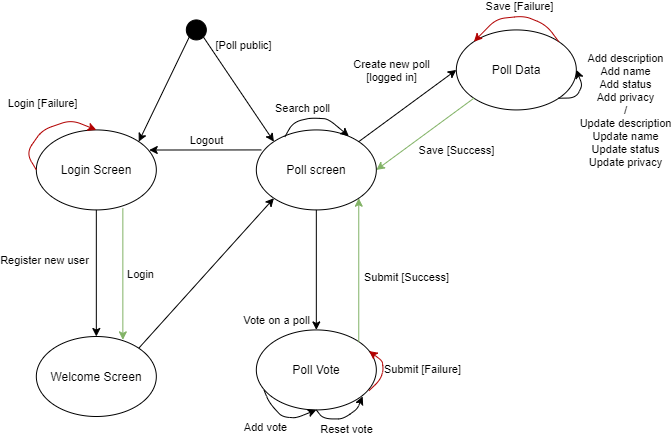

The diagram above was exported from draw.io. Its source (the exported page's mxGraphModel, read from the mxfile embedded in the PNG):
<mxGraphModel dx="981" dy="577" grid="1" gridSize="10" guides="1" tooltips="1" connect="1" arrows="1" fold="1" page="1" pageScale="1" pageWidth="850" pageHeight="1100" math="0" shadow="0">
  <root>
    <mxCell id="0" />
    <mxCell id="1" parent="0" />
    <mxCell id="KGxrKfS7VfsubCCOFwMV-39" value="Login Screen" style="ellipse;whiteSpace=wrap;html=1;fillColor=none;" vertex="1" parent="1">
      <mxGeometry x="191.83000000000004" y="313.43" width="120" height="80" as="geometry" />
    </mxCell>
    <mxCell id="KGxrKfS7VfsubCCOFwMV-40" value="Poll Vote" style="ellipse;whiteSpace=wrap;html=1;fillColor=none;" vertex="1" parent="1">
      <mxGeometry x="411.83000000000004" y="513.43" width="120" height="80" as="geometry" />
    </mxCell>
    <mxCell id="KGxrKfS7VfsubCCOFwMV-41" value="Poll screen" style="ellipse;whiteSpace=wrap;html=1;fillColor=none;" vertex="1" parent="1">
      <mxGeometry x="411.83000000000004" y="313.43" width="120" height="80" as="geometry" />
    </mxCell>
    <mxCell id="KGxrKfS7VfsubCCOFwMV-43" value="Poll Data" style="ellipse;whiteSpace=wrap;html=1;fillColor=none;" vertex="1" parent="1">
      <mxGeometry x="611.8299999999999" y="213.43" width="120" height="80" as="geometry" />
    </mxCell>
    <mxCell id="KGxrKfS7VfsubCCOFwMV-44" value="" style="endArrow=classic;html=1;exitX=1;exitY=0;exitDx=0;exitDy=0;entryX=0;entryY=0.5;entryDx=0;entryDy=0;" edge="1" parent="1" source="KGxrKfS7VfsubCCOFwMV-41" target="KGxrKfS7VfsubCCOFwMV-43">
      <mxGeometry width="50" height="50" relative="1" as="geometry">
        <mxPoint x="381.83000000000004" y="593.43" as="sourcePoint" />
        <mxPoint x="431.8299999999999" y="543.43" as="targetPoint" />
      </mxGeometry>
    </mxCell>
    <mxCell id="KGxrKfS7VfsubCCOFwMV-45" value="Create new poll&lt;br&gt;[logged in]" style="edgeLabel;html=1;align=center;verticalAlign=middle;resizable=0;points=[];rotation=0;labelBackgroundColor=none;" vertex="1" connectable="0" parent="KGxrKfS7VfsubCCOFwMV-44">
      <mxGeometry x="0.3015" y="1" relative="1" as="geometry">
        <mxPoint x="-30.480000000000004" y="-24.19" as="offset" />
      </mxGeometry>
    </mxCell>
    <mxCell id="KGxrKfS7VfsubCCOFwMV-46" value="" style="endArrow=classic;html=1;exitX=0.721;exitY=0.982;exitDx=0;exitDy=0;entryX=0.721;entryY=0.042;entryDx=0;entryDy=0;fillColor=#d5e8d4;strokeColor=#82b366;gradientColor=#97d077;exitPerimeter=0;entryPerimeter=0;" edge="1" parent="1" source="KGxrKfS7VfsubCCOFwMV-39" target="KGxrKfS7VfsubCCOFwMV-86">
      <mxGeometry width="50" height="50" relative="1" as="geometry">
        <mxPoint x="361.83000000000004" y="593.43" as="sourcePoint" />
        <mxPoint x="411.83000000000004" y="543.43" as="targetPoint" />
      </mxGeometry>
    </mxCell>
    <mxCell id="KGxrKfS7VfsubCCOFwMV-47" value="Login" style="edgeLabel;html=1;align=center;verticalAlign=middle;resizable=0;points=[];labelBackgroundColor=none;" vertex="1" connectable="0" parent="KGxrKfS7VfsubCCOFwMV-46">
      <mxGeometry x="-0.2976" y="-1" relative="1" as="geometry">
        <mxPoint x="18.57" y="19.32" as="offset" />
      </mxGeometry>
    </mxCell>
    <mxCell id="KGxrKfS7VfsubCCOFwMV-48" value="" style="ellipse;whiteSpace=wrap;html=1;aspect=fixed;labelBackgroundColor=none;fillColor=#000000;" vertex="1" parent="1">
      <mxGeometry x="341.83000000000004" y="203.43" width="20" height="20" as="geometry" />
    </mxCell>
    <mxCell id="KGxrKfS7VfsubCCOFwMV-49" value="" style="endArrow=classic;html=1;exitX=1;exitY=1;exitDx=0;exitDy=0;entryX=0;entryY=0;entryDx=0;entryDy=0;" edge="1" parent="1" source="KGxrKfS7VfsubCCOFwMV-48" target="KGxrKfS7VfsubCCOFwMV-41">
      <mxGeometry width="50" height="50" relative="1" as="geometry">
        <mxPoint x="701.8299999999999" y="563.43" as="sourcePoint" />
        <mxPoint x="751.8299999999999" y="513.43" as="targetPoint" />
      </mxGeometry>
    </mxCell>
    <mxCell id="KGxrKfS7VfsubCCOFwMV-50" value="[Poll public]" style="edgeLabel;html=1;align=center;verticalAlign=middle;resizable=0;points=[];labelBackgroundColor=none;" vertex="1" connectable="0" parent="KGxrKfS7VfsubCCOFwMV-49">
      <mxGeometry x="-0.3119" relative="1" as="geometry">
        <mxPoint x="15.579999999999997" y="-27.94" as="offset" />
      </mxGeometry>
    </mxCell>
    <mxCell id="KGxrKfS7VfsubCCOFwMV-51" value="" style="endArrow=classic;html=1;entryX=1;entryY=0;entryDx=0;entryDy=0;exitX=0;exitY=1;exitDx=0;exitDy=0;" edge="1" parent="1" source="KGxrKfS7VfsubCCOFwMV-48" target="KGxrKfS7VfsubCCOFwMV-39">
      <mxGeometry width="50" height="50" relative="1" as="geometry">
        <mxPoint x="211.83000000000004" y="273.43" as="sourcePoint" />
        <mxPoint x="751.8299999999999" y="513.43" as="targetPoint" />
      </mxGeometry>
    </mxCell>
    <mxCell id="KGxrKfS7VfsubCCOFwMV-52" value="" style="endArrow=classic;html=1;exitX=0.5;exitY=1;exitDx=0;exitDy=0;" edge="1" parent="1" source="KGxrKfS7VfsubCCOFwMV-41" target="KGxrKfS7VfsubCCOFwMV-40">
      <mxGeometry width="50" height="50" relative="1" as="geometry">
        <mxPoint x="641.8299999999999" y="493.43" as="sourcePoint" />
        <mxPoint x="691.8299999999999" y="443.43000000000006" as="targetPoint" />
      </mxGeometry>
    </mxCell>
    <mxCell id="KGxrKfS7VfsubCCOFwMV-53" value="Vote on a poll" style="edgeLabel;html=1;align=center;verticalAlign=middle;resizable=0;points=[];labelBackgroundColor=none;" vertex="1" connectable="0" parent="KGxrKfS7VfsubCCOFwMV-52">
      <mxGeometry x="-0.2472" relative="1" as="geometry">
        <mxPoint x="-40" y="65" as="offset" />
      </mxGeometry>
    </mxCell>
    <mxCell id="KGxrKfS7VfsubCCOFwMV-54" value="" style="endArrow=classic;html=1;exitX=0.5;exitY=1;exitDx=0;exitDy=0;entryX=0.5;entryY=0;entryDx=0;entryDy=0;" edge="1" parent="1" source="KGxrKfS7VfsubCCOFwMV-39" target="KGxrKfS7VfsubCCOFwMV-86">
      <mxGeometry width="50" height="50" relative="1" as="geometry">
        <mxPoint x="641.8299999999999" y="493.43" as="sourcePoint" />
        <mxPoint x="691.8299999999999" y="443.43000000000006" as="targetPoint" />
      </mxGeometry>
    </mxCell>
    <mxCell id="KGxrKfS7VfsubCCOFwMV-55" value="Register new user" style="edgeLabel;html=1;align=center;verticalAlign=middle;resizable=0;points=[];labelBackgroundColor=none;rotation=0;" vertex="1" connectable="0" parent="KGxrKfS7VfsubCCOFwMV-54">
      <mxGeometry x="-0.15" relative="1" as="geometry">
        <mxPoint x="-51.83" y="-3.089999999999998" as="offset" />
      </mxGeometry>
    </mxCell>
    <mxCell id="KGxrKfS7VfsubCCOFwMV-60" value="" style="endArrow=classic;html=1;exitX=0;exitY=0.5;exitDx=0;exitDy=0;entryX=0.5;entryY=0;entryDx=0;entryDy=0;fillColor=#e51400;strokeColor=#B20000;" edge="1" parent="1" source="KGxrKfS7VfsubCCOFwMV-39" target="KGxrKfS7VfsubCCOFwMV-39">
      <mxGeometry width="50" height="50" relative="1" as="geometry">
        <mxPoint x="311.83000000000004" y="383.43" as="sourcePoint" />
        <mxPoint x="361.83000000000004" y="333.43" as="targetPoint" />
        <Array as="points">
          <mxPoint x="181.75" y="336.43" />
          <mxPoint x="197.7500000000001" y="313.43" />
          <mxPoint x="226.7500000000001" y="303.43" />
        </Array>
      </mxGeometry>
    </mxCell>
    <mxCell id="KGxrKfS7VfsubCCOFwMV-61" value="Login [Failure]" style="edgeLabel;html=1;align=center;verticalAlign=middle;resizable=0;points=[];labelBackgroundColor=none;" vertex="1" connectable="0" parent="KGxrKfS7VfsubCCOFwMV-60">
      <mxGeometry x="-0.598" relative="1" as="geometry">
        <mxPoint x="14.53" y="-48.21" as="offset" />
      </mxGeometry>
    </mxCell>
    <mxCell id="KGxrKfS7VfsubCCOFwMV-62" value="" style="endArrow=classic;html=1;fillColor=#d5e8d4;exitX=1;exitY=0;exitDx=0;exitDy=0;entryX=1;entryY=1;entryDx=0;entryDy=0;gradientColor=#97d077;strokeColor=#82b366;" edge="1" parent="1" source="KGxrKfS7VfsubCCOFwMV-40" target="KGxrKfS7VfsubCCOFwMV-41">
      <mxGeometry width="50" height="50" relative="1" as="geometry">
        <mxPoint x="251.83000000000004" y="463.43000000000006" as="sourcePoint" />
        <mxPoint x="301.83000000000004" y="413.43" as="targetPoint" />
      </mxGeometry>
    </mxCell>
    <mxCell id="KGxrKfS7VfsubCCOFwMV-63" value="Submit [Success]" style="edgeLabel;html=1;align=center;verticalAlign=middle;resizable=0;points=[];labelBackgroundColor=none;" vertex="1" connectable="0" parent="KGxrKfS7VfsubCCOFwMV-62">
      <mxGeometry x="-0.1082" relative="1" as="geometry">
        <mxPoint x="47.57" as="offset" />
      </mxGeometry>
    </mxCell>
    <mxCell id="KGxrKfS7VfsubCCOFwMV-68" value="" style="endArrow=classic;html=1;strokeColor=#82b366;exitX=0;exitY=1;exitDx=0;exitDy=0;entryX=1;entryY=0.5;entryDx=0;entryDy=0;gradientColor=#97d077;fillColor=#d5e8d4;" edge="1" parent="1" source="KGxrKfS7VfsubCCOFwMV-43" target="KGxrKfS7VfsubCCOFwMV-41">
      <mxGeometry width="50" height="50" relative="1" as="geometry">
        <mxPoint x="561.8299999999999" y="513.43" as="sourcePoint" />
        <mxPoint x="611.8299999999999" y="463.43000000000006" as="targetPoint" />
      </mxGeometry>
    </mxCell>
    <mxCell id="KGxrKfS7VfsubCCOFwMV-69" value="Save [Success]" style="edgeLabel;html=1;align=center;verticalAlign=middle;resizable=0;points=[];labelBackgroundColor=none;" vertex="1" connectable="0" parent="KGxrKfS7VfsubCCOFwMV-68">
      <mxGeometry x="-0.3649" y="4" relative="1" as="geometry">
        <mxPoint x="10.95" y="25.79" as="offset" />
      </mxGeometry>
    </mxCell>
    <mxCell id="KGxrKfS7VfsubCCOFwMV-70" value="" style="endArrow=classic;html=1;strokeColor=#B20000;exitX=1;exitY=0;exitDx=0;exitDy=0;entryX=0;entryY=0;entryDx=0;entryDy=0;fillColor=#e51400;" edge="1" parent="1" source="KGxrKfS7VfsubCCOFwMV-43" target="KGxrKfS7VfsubCCOFwMV-43">
      <mxGeometry width="50" height="50" relative="1" as="geometry">
        <mxPoint x="561.8299999999999" y="513.43" as="sourcePoint" />
        <mxPoint x="611.8299999999999" y="463.43000000000006" as="targetPoint" />
        <Array as="points">
          <mxPoint x="701.75" y="208.43" />
          <mxPoint x="679.75" y="199.43" />
          <mxPoint x="651.75" y="202.43" />
        </Array>
      </mxGeometry>
    </mxCell>
    <mxCell id="KGxrKfS7VfsubCCOFwMV-71" value="Save [Failure]" style="edgeLabel;html=1;align=center;verticalAlign=middle;resizable=0;points=[];labelBackgroundColor=none;" vertex="1" connectable="0" parent="KGxrKfS7VfsubCCOFwMV-70">
      <mxGeometry x="-0.0455" relative="1" as="geometry">
        <mxPoint y="-10" as="offset" />
      </mxGeometry>
    </mxCell>
    <mxCell id="KGxrKfS7VfsubCCOFwMV-72" value="" style="endArrow=classic;html=1;exitX=0.237;exitY=0.088;exitDx=0;exitDy=0;exitPerimeter=0;entryX=0.771;entryY=0.078;entryDx=0;entryDy=0;entryPerimeter=0;fillColor=none;" edge="1" parent="1" source="KGxrKfS7VfsubCCOFwMV-41" target="KGxrKfS7VfsubCCOFwMV-41">
      <mxGeometry width="50" height="50" relative="1" as="geometry">
        <mxPoint x="441.8299999999999" y="423.43" as="sourcePoint" />
        <mxPoint x="491.8299999999999" y="373.43" as="targetPoint" />
        <Array as="points">
          <mxPoint x="448.75" y="305.43" />
          <mxPoint x="466.75" y="301.43" />
          <mxPoint x="483.75" y="302.43" />
        </Array>
      </mxGeometry>
    </mxCell>
    <mxCell id="KGxrKfS7VfsubCCOFwMV-73" value="Search poll" style="edgeLabel;html=1;align=center;verticalAlign=middle;resizable=0;points=[];labelBackgroundColor=none;" vertex="1" connectable="0" parent="KGxrKfS7VfsubCCOFwMV-72">
      <mxGeometry x="0.5929" y="1" relative="1" as="geometry">
        <mxPoint x="-34.63" y="-17.38" as="offset" />
      </mxGeometry>
    </mxCell>
    <mxCell id="KGxrKfS7VfsubCCOFwMV-74" value="" style="endArrow=classic;html=1;exitX=1;exitY=1;exitDx=0;exitDy=0;entryX=1;entryY=0.5;entryDx=0;entryDy=0;fillColor=none;" edge="1" parent="1" source="KGxrKfS7VfsubCCOFwMV-43" target="KGxrKfS7VfsubCCOFwMV-43">
      <mxGeometry width="50" height="50" relative="1" as="geometry">
        <mxPoint x="741.8299999999999" y="253.43" as="sourcePoint" />
        <mxPoint x="711.8299999999999" y="233.43" as="targetPoint" />
        <Array as="points">
          <mxPoint x="731.8299999999999" y="281.43" />
          <mxPoint x="731.8299999999999" y="281.43" />
          <mxPoint x="731.8299999999999" y="281.43" />
          <mxPoint x="731.8299999999999" y="281.43" />
          <mxPoint x="737.75" y="268.43" />
        </Array>
      </mxGeometry>
    </mxCell>
    <mxCell id="KGxrKfS7VfsubCCOFwMV-75" value="Add description&lt;br&gt;Add name&lt;br&gt;Add status&lt;br&gt;Add privacy&lt;br&gt;/&lt;br&gt;Update description&lt;br&gt;Update name&lt;br&gt;Update status&lt;br&gt;Update privacy" style="edgeLabel;html=1;align=center;verticalAlign=middle;resizable=0;points=[];labelBackgroundColor=none;" vertex="1" connectable="0" parent="KGxrKfS7VfsubCCOFwMV-74">
      <mxGeometry x="-0.1928" y="-1" relative="1" as="geometry">
        <mxPoint x="47.6" y="13.18" as="offset" />
      </mxGeometry>
    </mxCell>
    <mxCell id="KGxrKfS7VfsubCCOFwMV-78" value="" style="endArrow=classic;html=1;exitX=0.064;exitY=0.752;exitDx=0;exitDy=0;entryX=0.5;entryY=1;entryDx=0;entryDy=0;fillColor=none;exitPerimeter=0;" edge="1" parent="1" source="KGxrKfS7VfsubCCOFwMV-40" target="KGxrKfS7VfsubCCOFwMV-40">
      <mxGeometry width="50" height="50" relative="1" as="geometry">
        <mxPoint x="431.8299999999999" y="463.43000000000006" as="sourcePoint" />
        <mxPoint x="481.8299999999999" y="413.43" as="targetPoint" />
        <Array as="points">
          <mxPoint x="424.75" y="586.43" />
          <mxPoint x="437.75" y="600.43" />
          <mxPoint x="451.75" y="601.43" />
        </Array>
      </mxGeometry>
    </mxCell>
    <mxCell id="KGxrKfS7VfsubCCOFwMV-79" value="Add vote" style="edgeLabel;html=1;align=center;verticalAlign=middle;resizable=0;points=[];labelBackgroundColor=none;" vertex="1" connectable="0" parent="KGxrKfS7VfsubCCOFwMV-78">
      <mxGeometry x="-0.4256" y="1" relative="1" as="geometry">
        <mxPoint x="-8.6" y="20.8" as="offset" />
      </mxGeometry>
    </mxCell>
    <mxCell id="KGxrKfS7VfsubCCOFwMV-80" value="" style="endArrow=classic;html=1;exitX=0.5;exitY=1;exitDx=0;exitDy=0;fillColor=none;entryX=0.886;entryY=0.831;entryDx=0;entryDy=0;entryPerimeter=0;" edge="1" parent="1" source="KGxrKfS7VfsubCCOFwMV-40" target="KGxrKfS7VfsubCCOFwMV-40">
      <mxGeometry width="50" height="50" relative="1" as="geometry">
        <mxPoint x="431.8299999999999" y="603.43" as="sourcePoint" />
        <mxPoint x="514.75" y="593.43" as="targetPoint" />
        <Array as="points">
          <mxPoint x="478.75" y="602.43" />
          <mxPoint x="498.75" y="602.43" />
          <mxPoint x="512.75" y="592.43" />
        </Array>
      </mxGeometry>
    </mxCell>
    <mxCell id="KGxrKfS7VfsubCCOFwMV-81" value="Reset vote" style="edgeLabel;html=1;align=center;verticalAlign=middle;resizable=0;points=[];labelBackgroundColor=none;" vertex="1" connectable="0" parent="KGxrKfS7VfsubCCOFwMV-80">
      <mxGeometry x="-0.0458" y="-1" relative="1" as="geometry">
        <mxPoint x="4.36" y="9" as="offset" />
      </mxGeometry>
    </mxCell>
    <mxCell id="KGxrKfS7VfsubCCOFwMV-82" value="" style="endArrow=classic;html=1;strokeColor=#B20000;exitX=0.94;exitY=0.758;exitDx=0;exitDy=0;exitPerimeter=0;entryX=0.94;entryY=0.264;entryDx=0;entryDy=0;entryPerimeter=0;fillColor=#e51400;" edge="1" parent="1" source="KGxrKfS7VfsubCCOFwMV-40" target="KGxrKfS7VfsubCCOFwMV-40">
      <mxGeometry width="50" height="50" relative="1" as="geometry">
        <mxPoint x="391.83000000000004" y="553.43" as="sourcePoint" />
        <mxPoint x="621.8299999999999" y="613.43" as="targetPoint" />
        <Array as="points">
          <mxPoint x="535.75" y="563.43" />
          <mxPoint x="538.75" y="553.43" />
          <mxPoint x="537.75" y="544.43" />
        </Array>
      </mxGeometry>
    </mxCell>
    <mxCell id="KGxrKfS7VfsubCCOFwMV-83" value="Submit [Failure]" style="edgeLabel;html=1;align=center;verticalAlign=middle;resizable=0;points=[];labelBackgroundColor=none;" vertex="1" connectable="0" parent="KGxrKfS7VfsubCCOFwMV-82">
      <mxGeometry x="-0.4528" y="2" relative="1" as="geometry">
        <mxPoint x="44.4" y="-10.37" as="offset" />
      </mxGeometry>
    </mxCell>
    <mxCell id="KGxrKfS7VfsubCCOFwMV-84" value="" style="endArrow=classic;html=1;exitX=0.041;exitY=0.25;exitDx=0;exitDy=0;exitPerimeter=0;entryX=0.941;entryY=0.251;entryDx=0;entryDy=0;entryPerimeter=0;fillColor=none;" edge="1" parent="1" source="KGxrKfS7VfsubCCOFwMV-41" target="KGxrKfS7VfsubCCOFwMV-39">
      <mxGeometry width="50" height="50" relative="1" as="geometry">
        <mxPoint x="336.7500000000001" y="403.43" as="sourcePoint" />
        <mxPoint x="386.7500000000001" y="353.43" as="targetPoint" />
      </mxGeometry>
    </mxCell>
    <mxCell id="KGxrKfS7VfsubCCOFwMV-85" value="Logout" style="edgeLabel;html=1;align=center;verticalAlign=middle;resizable=0;points=[];labelBackgroundColor=none;" vertex="1" connectable="0" parent="KGxrKfS7VfsubCCOFwMV-84">
      <mxGeometry x="0.0675" relative="1" as="geometry">
        <mxPoint x="4.8" y="-10.04" as="offset" />
      </mxGeometry>
    </mxCell>
    <mxCell id="KGxrKfS7VfsubCCOFwMV-86" value="Welcome Screen" style="ellipse;whiteSpace=wrap;html=1;" vertex="1" parent="1">
      <mxGeometry x="191.83" y="520" width="120" height="80" as="geometry" />
    </mxCell>
    <mxCell id="KGxrKfS7VfsubCCOFwMV-87" value="" style="endArrow=classic;html=1;shadow=0;exitX=1;exitY=0;exitDx=0;exitDy=0;entryX=0;entryY=1;entryDx=0;entryDy=0;" edge="1" parent="1" source="KGxrKfS7VfsubCCOFwMV-86" target="KGxrKfS7VfsubCCOFwMV-41">
      <mxGeometry width="50" height="50" relative="1" as="geometry">
        <mxPoint x="400" y="450" as="sourcePoint" />
        <mxPoint x="450" y="400" as="targetPoint" />
      </mxGeometry>
    </mxCell>
  </root>
</mxGraphModel>